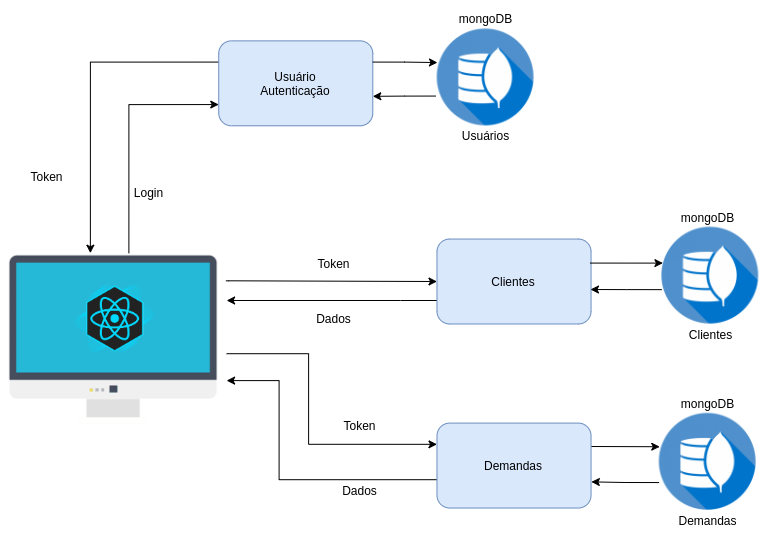

The diagram above was exported from draw.io. Its source (the exported page's mxGraphModel, read from the mxfile embedded in the PNG):
<mxGraphModel dx="798" dy="401" grid="1" gridSize="10" guides="1" tooltips="1" connect="1" arrows="1" fold="1" page="1" pageScale="1" pageWidth="827" pageHeight="1169" math="0" shadow="0">
  <root>
    <mxCell id="0" />
    <mxCell id="1" parent="0" />
    <mxCell id="JQwhcswAOvmpikPo7iP8-68" value="" style="group" parent="1" vertex="1" connectable="0">
      <mxGeometry x="60" y="120" width="760" height="550" as="geometry" />
    </mxCell>
    <mxCell id="JQwhcswAOvmpikPo7iP8-46" style="edgeStyle=orthogonalEdgeStyle;rounded=0;orthogonalLoop=1;jettySize=auto;html=1;entryX=0;entryY=0.75;entryDx=0;entryDy=0;" parent="JQwhcswAOvmpikPo7iP8-68" target="F4_3IMUDuPSPhoWpmFX3-2" edge="1">
      <mxGeometry relative="1" as="geometry">
        <mxPoint x="128.3783783783784" y="252.70270270270282" as="sourcePoint" />
        <Array as="points">
          <mxPoint x="128.3783783783784" y="104.05405405405408" />
        </Array>
      </mxGeometry>
    </mxCell>
    <mxCell id="JQwhcswAOvmpikPo7iP8-40" value="" style="shape=image;verticalLabelPosition=bottom;labelBackgroundColor=#ffffff;verticalAlign=top;aspect=fixed;imageAspect=0;image=https://images.vexels.com/media/users/3/135953/isolated/preview/6a3f9fbf604cadf1452277eebd7dac82-iacute-cone-de-monitor-plano-e-brilhante-by-vexels.png;" parent="JQwhcswAOvmpikPo7iP8-68" vertex="1">
      <mxGeometry y="226.5122265122266" width="226.10207778311232" height="226.10207778311232" as="geometry" />
    </mxCell>
    <mxCell id="JQwhcswAOvmpikPo7iP8-45" style="edgeStyle=orthogonalEdgeStyle;rounded=0;orthogonalLoop=1;jettySize=auto;html=1;exitX=0;exitY=0.25;exitDx=0;exitDy=0;" parent="JQwhcswAOvmpikPo7iP8-68" source="F4_3IMUDuPSPhoWpmFX3-2" edge="1">
      <mxGeometry relative="1" as="geometry">
        <mxPoint x="205.40540540540542" y="61.583011583011604" as="sourcePoint" />
        <mxPoint x="89.86486486486484" y="252.70270270270282" as="targetPoint" />
        <Array as="points">
          <mxPoint x="89.86486486486484" y="61.583011583011604" />
          <mxPoint x="89.86486486486484" y="252.70270270270282" />
        </Array>
      </mxGeometry>
    </mxCell>
    <mxCell id="F4_3IMUDuPSPhoWpmFX3-2" value="Usuário&lt;br&gt;Autenticação" style="rounded=1;whiteSpace=wrap;html=1;fillColor=#dae8fc;strokeColor=#6c8ebf;" parent="JQwhcswAOvmpikPo7iP8-68" vertex="1">
      <mxGeometry x="218.24324324324323" y="40.347490347490364" width="154.05405405405403" height="84.94208494208497" as="geometry" />
    </mxCell>
    <mxCell id="JQwhcswAOvmpikPo7iP8-42" style="edgeStyle=orthogonalEdgeStyle;rounded=0;orthogonalLoop=1;jettySize=auto;html=1;" parent="JQwhcswAOvmpikPo7iP8-68" source="F4_3IMUDuPSPhoWpmFX3-3" target="JQwhcswAOvmpikPo7iP8-40" edge="1">
      <mxGeometry relative="1" as="geometry">
        <mxPoint x="227" y="310" as="targetPoint" />
        <Array as="points">
          <mxPoint x="400" y="300" />
          <mxPoint x="400" y="300" />
        </Array>
      </mxGeometry>
    </mxCell>
    <mxCell id="F4_3IMUDuPSPhoWpmFX3-3" value="Clientes" style="rounded=1;whiteSpace=wrap;html=1;fillColor=#dae8fc;strokeColor=#6c8ebf;" parent="JQwhcswAOvmpikPo7iP8-68" vertex="1">
      <mxGeometry x="436.48648648648646" y="238.54568854568865" width="154.05405405405403" height="84.94208494208497" as="geometry" />
    </mxCell>
    <mxCell id="JQwhcswAOvmpikPo7iP8-41" style="edgeStyle=orthogonalEdgeStyle;rounded=0;orthogonalLoop=1;jettySize=auto;html=1;entryX=0;entryY=0.5;entryDx=0;entryDy=0;exitX=0.997;exitY=0.238;exitDx=0;exitDy=0;exitPerimeter=0;" parent="JQwhcswAOvmpikPo7iP8-68" source="JQwhcswAOvmpikPo7iP8-40" target="F4_3IMUDuPSPhoWpmFX3-3" edge="1">
      <mxGeometry relative="1" as="geometry">
        <mxPoint x="124.52702702702705" y="281.0167310167311" as="sourcePoint" />
        <Array as="points">
          <mxPoint x="228" y="280" />
        </Array>
      </mxGeometry>
    </mxCell>
    <mxCell id="JQwhcswAOvmpikPo7iP8-44" style="edgeStyle=orthogonalEdgeStyle;rounded=0;orthogonalLoop=1;jettySize=auto;html=1;" parent="JQwhcswAOvmpikPo7iP8-68" source="F4_3IMUDuPSPhoWpmFX3-4" target="JQwhcswAOvmpikPo7iP8-40" edge="1">
      <mxGeometry relative="1" as="geometry">
        <Array as="points">
          <mxPoint x="278.581081081081" y="479.2149292149294" />
          <mxPoint x="278.581081081081" y="380.1158301158302" />
        </Array>
      </mxGeometry>
    </mxCell>
    <mxCell id="F4_3IMUDuPSPhoWpmFX3-4" value="Demandas" style="rounded=1;whiteSpace=wrap;html=1;fillColor=#dae8fc;strokeColor=#6c8ebf;" parent="JQwhcswAOvmpikPo7iP8-68" vertex="1">
      <mxGeometry x="436.48648648648646" y="422.5868725868727" width="154.05405405405403" height="84.94208494208497" as="geometry" />
    </mxCell>
    <mxCell id="JQwhcswAOvmpikPo7iP8-43" style="edgeStyle=orthogonalEdgeStyle;rounded=0;orthogonalLoop=1;jettySize=auto;html=1;entryX=0;entryY=0.25;entryDx=0;entryDy=0;" parent="JQwhcswAOvmpikPo7iP8-68" source="JQwhcswAOvmpikPo7iP8-40" target="F4_3IMUDuPSPhoWpmFX3-4" edge="1">
      <mxGeometry relative="1" as="geometry">
        <Array as="points">
          <mxPoint x="308.10810810810807" y="353.2175032175033" />
          <mxPoint x="308.10810810810807" y="443.8223938223939" />
        </Array>
      </mxGeometry>
    </mxCell>
    <mxCell id="JQwhcswAOvmpikPo7iP8-3" value="Clientes" style="text;html=1;align=center;verticalAlign=middle;resizable=0;points=[];autosize=1;" parent="JQwhcswAOvmpikPo7iP8-68" vertex="1">
      <mxGeometry x="679.7808108108109" y="323.77123552123567" width="60" height="20" as="geometry" />
    </mxCell>
    <mxCell id="JQwhcswAOvmpikPo7iP8-5" value="Demandas" style="text;html=1;align=center;verticalAlign=middle;resizable=0;points=[];autosize=1;" parent="JQwhcswAOvmpikPo7iP8-68" vertex="1">
      <mxGeometry x="672.0586486486488" y="509.9359716859718" width="70" height="20" as="geometry" />
    </mxCell>
    <mxCell id="JQwhcswAOvmpikPo7iP8-8" value="mongoDB" style="text;html=1;align=center;verticalAlign=middle;resizable=0;points=[];autosize=1;" parent="JQwhcswAOvmpikPo7iP8-68" vertex="1">
      <mxGeometry x="672.0586486486488" y="206.50819819819824" width="70" height="20" as="geometry" />
    </mxCell>
    <mxCell id="JQwhcswAOvmpikPo7iP8-11" value="mongoDB" style="text;html=1;align=center;verticalAlign=middle;resizable=0;points=[];autosize=1;" parent="JQwhcswAOvmpikPo7iP8-68" vertex="1">
      <mxGeometry x="672.0586486486488" y="392.6729343629345" width="70" height="20" as="geometry" />
    </mxCell>
    <mxCell id="JQwhcswAOvmpikPo7iP8-20" style="edgeStyle=orthogonalEdgeStyle;rounded=0;orthogonalLoop=1;jettySize=auto;html=1;exitX=0.001;exitY=0.644;exitDx=0;exitDy=0;exitPerimeter=0;" parent="JQwhcswAOvmpikPo7iP8-68" source="JQwhcswAOvmpikPo7iP8-18" edge="1">
      <mxGeometry relative="1" as="geometry">
        <mxPoint x="590" y="289" as="targetPoint" />
        <Array as="points">
          <mxPoint x="626" y="289" />
          <mxPoint x="590" y="289" />
        </Array>
      </mxGeometry>
    </mxCell>
    <mxCell id="JQwhcswAOvmpikPo7iP8-18" value="" style="shape=image;verticalLabelPosition=bottom;labelBackgroundColor=#ffffff;verticalAlign=top;aspect=fixed;imageAspect=0;image=https://icon-library.com/images/repository-icon/repository-icon-4.jpg;" parent="JQwhcswAOvmpikPo7iP8-68" vertex="1">
      <mxGeometry x="661.1486486486489" y="226.5122265122266" width="97.26178764971873" height="97.26178764971873" as="geometry" />
    </mxCell>
    <mxCell id="JQwhcswAOvmpikPo7iP8-19" style="edgeStyle=orthogonalEdgeStyle;rounded=0;orthogonalLoop=1;jettySize=auto;html=1;entryX=0.013;entryY=0.371;entryDx=0;entryDy=0;exitX=0.993;exitY=0.283;exitDx=0;exitDy=0;entryPerimeter=0;exitPerimeter=0;" parent="JQwhcswAOvmpikPo7iP8-68" source="F4_3IMUDuPSPhoWpmFX3-3" target="JQwhcswAOvmpikPo7iP8-18" edge="1">
      <mxGeometry relative="1" as="geometry" />
    </mxCell>
    <mxCell id="JQwhcswAOvmpikPo7iP8-23" style="edgeStyle=orthogonalEdgeStyle;rounded=0;orthogonalLoop=1;jettySize=auto;html=1;entryX=1.002;entryY=0.692;entryDx=0;entryDy=0;entryPerimeter=0;" parent="JQwhcswAOvmpikPo7iP8-68" target="F4_3IMUDuPSPhoWpmFX3-4" edge="1">
      <mxGeometry relative="1" as="geometry">
        <mxPoint x="658.5810810810812" y="482.0463320463322" as="sourcePoint" />
      </mxGeometry>
    </mxCell>
    <mxCell id="JQwhcswAOvmpikPo7iP8-21" value="" style="shape=image;verticalLabelPosition=bottom;labelBackgroundColor=#ffffff;verticalAlign=top;aspect=fixed;imageAspect=0;image=https://icon-library.com/images/repository-icon/repository-icon-4.jpg;" parent="JQwhcswAOvmpikPo7iP8-68" vertex="1">
      <mxGeometry x="658.5810810810812" y="412.67696267696283" width="97.26178764971873" height="97.26178764971873" as="geometry" />
    </mxCell>
    <mxCell id="JQwhcswAOvmpikPo7iP8-22" value="" style="edgeStyle=orthogonalEdgeStyle;rounded=0;orthogonalLoop=1;jettySize=auto;html=1;entryX=0.007;entryY=0.345;entryDx=0;entryDy=0;entryPerimeter=0;" parent="JQwhcswAOvmpikPo7iP8-68" target="JQwhcswAOvmpikPo7iP8-21" edge="1">
      <mxGeometry relative="1" as="geometry">
        <mxPoint x="591" y="446" as="sourcePoint" />
        <Array as="points">
          <mxPoint x="591" y="446" />
        </Array>
      </mxGeometry>
    </mxCell>
    <mxCell id="JQwhcswAOvmpikPo7iP8-24" value="Usuários" style="text;html=1;align=center;verticalAlign=middle;resizable=0;points=[];autosize=1;" parent="JQwhcswAOvmpikPo7iP8-68" vertex="1">
      <mxGeometry x="455.1186486486487" y="125.29303732303737" width="60" height="20" as="geometry" />
    </mxCell>
    <mxCell id="JQwhcswAOvmpikPo7iP8-25" value="mongoDB" style="text;html=1;align=center;verticalAlign=middle;resizable=0;points=[];autosize=1;" parent="JQwhcswAOvmpikPo7iP8-68" vertex="1">
      <mxGeometry x="450.11648648648645" y="8.31" width="70" height="20" as="geometry" />
    </mxCell>
    <mxCell id="JQwhcswAOvmpikPo7iP8-28" value="" style="edgeStyle=orthogonalEdgeStyle;rounded=0;orthogonalLoop=1;jettySize=auto;html=1;entryX=1;entryY=0.653;entryDx=0;entryDy=0;entryPerimeter=0;" parent="JQwhcswAOvmpikPo7iP8-68" target="F4_3IMUDuPSPhoWpmFX3-2" edge="1">
      <mxGeometry relative="1" as="geometry">
        <mxPoint x="435.20270270270265" y="95.55984555984558" as="sourcePoint" />
      </mxGeometry>
    </mxCell>
    <mxCell id="JQwhcswAOvmpikPo7iP8-26" value="" style="shape=image;verticalLabelPosition=bottom;labelBackgroundColor=#ffffff;verticalAlign=top;aspect=fixed;imageAspect=0;image=https://icon-library.com/images/repository-icon/repository-icon-4.jpg;" parent="JQwhcswAOvmpikPo7iP8-68" vertex="1">
      <mxGeometry x="436.48648648648646" y="28.314028314028324" width="97.26178764971873" height="97.26178764971873" as="geometry" />
    </mxCell>
    <mxCell id="JQwhcswAOvmpikPo7iP8-27" style="edgeStyle=orthogonalEdgeStyle;rounded=0;orthogonalLoop=1;jettySize=auto;html=1;exitX=1;exitY=0.25;exitDx=0;exitDy=0;entryX=0.005;entryY=0.347;entryDx=0;entryDy=0;entryPerimeter=0;" parent="JQwhcswAOvmpikPo7iP8-68" source="F4_3IMUDuPSPhoWpmFX3-2" target="JQwhcswAOvmpikPo7iP8-26" edge="1">
      <mxGeometry relative="1" as="geometry">
        <mxPoint x="435.20270270270265" y="62.998712998713025" as="targetPoint" />
        <Array as="points">
          <mxPoint x="404" y="62" />
        </Array>
      </mxGeometry>
    </mxCell>
    <mxCell id="JQwhcswAOvmpikPo7iP8-36" value="" style="shape=image;verticalLabelPosition=bottom;labelBackgroundColor=#ffffff;verticalAlign=top;aspect=fixed;imageAspect=0;image=https://www.cloudanalogy.co.uk/wp-content/uploads/2019/06/react.png;" parent="JQwhcswAOvmpikPo7iP8-68" vertex="1">
      <mxGeometry x="72.90608108108107" y="281.0167310167311" width="82.62199389828703" height="73.89369581179929" as="geometry" />
    </mxCell>
    <mxCell id="JQwhcswAOvmpikPo7iP8-47" value="Login" style="text;html=1;align=center;verticalAlign=middle;resizable=0;points=[];autosize=1;" parent="JQwhcswAOvmpikPo7iP8-68" vertex="1">
      <mxGeometry x="128.3783783783784" y="181.917631917632" width="40" height="20" as="geometry" />
    </mxCell>
    <mxCell id="JQwhcswAOvmpikPo7iP8-48" value="Token" style="text;html=1;align=center;verticalAlign=middle;resizable=0;points=[];autosize=1;" parent="JQwhcswAOvmpikPo7iP8-68" vertex="1">
      <mxGeometry x="20.861486486486488" y="165.63706563706566" width="50" height="20" as="geometry" />
    </mxCell>
    <mxCell id="JQwhcswAOvmpikPo7iP8-51" value="Token" style="text;html=1;align=center;verticalAlign=middle;resizable=0;points=[];autosize=1;" parent="JQwhcswAOvmpikPo7iP8-68" vertex="1">
      <mxGeometry x="308.10810810810807" y="252.70270270270282" width="50" height="20" as="geometry" />
    </mxCell>
    <mxCell id="JQwhcswAOvmpikPo7iP8-53" value="Token" style="text;html=1;align=center;verticalAlign=middle;resizable=0;points=[];autosize=1;" parent="JQwhcswAOvmpikPo7iP8-68" vertex="1">
      <mxGeometry x="333.7837837837838" y="415.15444015444035" width="50" height="20" as="geometry" />
    </mxCell>
    <mxCell id="JQwhcswAOvmpikPo7iP8-66" value="Dados" style="text;html=1;align=center;verticalAlign=middle;resizable=0;points=[];autosize=1;" parent="JQwhcswAOvmpikPo7iP8-68" vertex="1">
      <mxGeometry x="308.10810810810807" y="308.2689832689834" width="50" height="20" as="geometry" />
    </mxCell>
    <mxCell id="JQwhcswAOvmpikPo7iP8-67" value="Dados" style="text;html=1;align=center;verticalAlign=middle;resizable=0;points=[];autosize=1;" parent="JQwhcswAOvmpikPo7iP8-68" vertex="1">
      <mxGeometry x="333.7837837837838" y="479.92277992278" width="50" height="20" as="geometry" />
    </mxCell>
  </root>
</mxGraphModel>